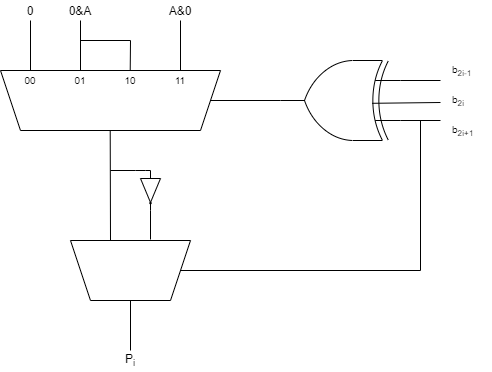

The diagram above was exported from draw.io. Its source (the exported page's mxGraphModel, read from the mxfile embedded in the PNG):
<mxGraphModel dx="1217" dy="763" grid="1" gridSize="10" guides="1" tooltips="1" connect="1" arrows="1" fold="1" page="1" pageScale="1" pageWidth="1200" pageHeight="1600" math="0" shadow="0">
  <root>
    <mxCell id="0" />
    <mxCell id="1" parent="0" />
    <mxCell id="daihIWUzgzgLqhFPkiZH-2" value="" style="shape=trapezoid;perimeter=trapezoidPerimeter;whiteSpace=wrap;html=1;fixedSize=1;rotation=-180;" vertex="1" parent="1">
      <mxGeometry x="250" y="180" width="220" height="60" as="geometry" />
    </mxCell>
    <mxCell id="daihIWUzgzgLqhFPkiZH-3" value="" style="shape=trapezoid;perimeter=trapezoidPerimeter;whiteSpace=wrap;html=1;fixedSize=1;rotation=-180;" vertex="1" parent="1">
      <mxGeometry x="320" y="350" width="120" height="60" as="geometry" />
    </mxCell>
    <mxCell id="daihIWUzgzgLqhFPkiZH-4" value="" style="endArrow=none;html=1;" edge="1" parent="1">
      <mxGeometry width="50" height="50" relative="1" as="geometry">
        <mxPoint x="280" y="180" as="sourcePoint" />
        <mxPoint x="280" y="130" as="targetPoint" />
        <Array as="points" />
      </mxGeometry>
    </mxCell>
    <mxCell id="daihIWUzgzgLqhFPkiZH-5" value="" style="endArrow=none;html=1;" edge="1" parent="1">
      <mxGeometry width="50" height="50" relative="1" as="geometry">
        <mxPoint x="330" y="180" as="sourcePoint" />
        <mxPoint x="330" y="130" as="targetPoint" />
        <Array as="points" />
      </mxGeometry>
    </mxCell>
    <mxCell id="daihIWUzgzgLqhFPkiZH-6" value="" style="endArrow=none;html=1;" edge="1" parent="1">
      <mxGeometry width="50" height="50" relative="1" as="geometry">
        <mxPoint x="379.71" y="180" as="sourcePoint" />
        <mxPoint x="380" y="150" as="targetPoint" />
        <Array as="points" />
      </mxGeometry>
    </mxCell>
    <mxCell id="daihIWUzgzgLqhFPkiZH-7" value="" style="endArrow=none;html=1;" edge="1" parent="1">
      <mxGeometry width="50" height="50" relative="1" as="geometry">
        <mxPoint x="430.00000000000006" y="180" as="sourcePoint" />
        <mxPoint x="430.00000000000006" y="130" as="targetPoint" />
        <Array as="points" />
      </mxGeometry>
    </mxCell>
    <mxCell id="daihIWUzgzgLqhFPkiZH-9" value="" style="endArrow=none;html=1;" edge="1" parent="1">
      <mxGeometry width="50" height="50" relative="1" as="geometry">
        <mxPoint x="360" y="350" as="sourcePoint" />
        <mxPoint x="359.71" y="240" as="targetPoint" />
      </mxGeometry>
    </mxCell>
    <mxCell id="daihIWUzgzgLqhFPkiZH-13" style="edgeStyle=orthogonalEdgeStyle;rounded=0;orthogonalLoop=1;jettySize=auto;html=1;exitX=1;exitY=0.5;exitDx=0;exitDy=0;endArrow=none;endFill=0;" edge="1" parent="1" source="daihIWUzgzgLqhFPkiZH-10">
      <mxGeometry relative="1" as="geometry">
        <mxPoint x="400" y="349" as="targetPoint" />
      </mxGeometry>
    </mxCell>
    <mxCell id="daihIWUzgzgLqhFPkiZH-10" value="" style="verticalLabelPosition=bottom;shadow=0;dashed=0;align=center;html=1;verticalAlign=top;shape=mxgraph.electrical.logic_gates.buffer2;negating=1;rotation=90;" vertex="1" parent="1">
      <mxGeometry x="380" y="290" width="40" height="20" as="geometry" />
    </mxCell>
    <mxCell id="daihIWUzgzgLqhFPkiZH-11" value="" style="endArrow=none;html=1;" edge="1" parent="1">
      <mxGeometry width="50" height="50" relative="1" as="geometry">
        <mxPoint x="360" y="280" as="sourcePoint" />
        <mxPoint x="400" y="280" as="targetPoint" />
        <Array as="points">
          <mxPoint x="395" y="280" />
        </Array>
      </mxGeometry>
    </mxCell>
    <mxCell id="daihIWUzgzgLqhFPkiZH-14" value="0" style="text;html=1;strokeColor=none;fillColor=none;align=center;verticalAlign=middle;whiteSpace=wrap;rounded=0;" vertex="1" parent="1">
      <mxGeometry x="260" y="110" width="40" height="20" as="geometry" />
    </mxCell>
    <mxCell id="daihIWUzgzgLqhFPkiZH-15" value="0&amp;amp;A" style="text;html=1;strokeColor=none;fillColor=none;align=center;verticalAlign=middle;whiteSpace=wrap;rounded=0;" vertex="1" parent="1">
      <mxGeometry x="310" y="110" width="40" height="20" as="geometry" />
    </mxCell>
    <mxCell id="daihIWUzgzgLqhFPkiZH-17" value="A&amp;amp;0" style="text;html=1;strokeColor=none;fillColor=none;align=center;verticalAlign=middle;whiteSpace=wrap;rounded=0;" vertex="1" parent="1">
      <mxGeometry x="410" y="110" width="40" height="20" as="geometry" />
    </mxCell>
    <mxCell id="daihIWUzgzgLqhFPkiZH-18" value="" style="endArrow=none;html=1;" edge="1" parent="1">
      <mxGeometry width="50" height="50" relative="1" as="geometry">
        <mxPoint x="330" y="150" as="sourcePoint" />
        <mxPoint x="380" y="150" as="targetPoint" />
      </mxGeometry>
    </mxCell>
    <mxCell id="daihIWUzgzgLqhFPkiZH-21" value="10" style="text;html=1;strokeColor=none;fillColor=none;align=center;verticalAlign=middle;whiteSpace=wrap;rounded=0;fontSize=10;" vertex="1" parent="1">
      <mxGeometry x="360" y="180" width="40" height="20" as="geometry" />
    </mxCell>
    <mxCell id="daihIWUzgzgLqhFPkiZH-22" value="11" style="text;html=1;strokeColor=none;fillColor=none;align=center;verticalAlign=middle;whiteSpace=wrap;rounded=0;fontSize=10;" vertex="1" parent="1">
      <mxGeometry x="410" y="180" width="40" height="20" as="geometry" />
    </mxCell>
    <mxCell id="daihIWUzgzgLqhFPkiZH-25" value="00" style="text;html=1;strokeColor=none;fillColor=none;align=center;verticalAlign=middle;whiteSpace=wrap;rounded=0;fontSize=10;" vertex="1" parent="1">
      <mxGeometry x="260" y="180" width="40" height="20" as="geometry" />
    </mxCell>
    <mxCell id="daihIWUzgzgLqhFPkiZH-26" value="01" style="text;html=1;strokeColor=none;fillColor=none;align=center;verticalAlign=middle;whiteSpace=wrap;rounded=0;fontSize=10;" vertex="1" parent="1">
      <mxGeometry x="310" y="180" width="40" height="20" as="geometry" />
    </mxCell>
    <mxCell id="daihIWUzgzgLqhFPkiZH-31" value="P&lt;sub&gt;i&lt;/sub&gt;" style="text;html=1;strokeColor=none;fillColor=none;align=center;verticalAlign=middle;whiteSpace=wrap;rounded=0;" vertex="1" parent="1">
      <mxGeometry x="360" y="460" width="40" height="20" as="geometry" />
    </mxCell>
    <mxCell id="daihIWUzgzgLqhFPkiZH-32" value="" style="endArrow=none;html=1;fontSize=10;exitX=0.5;exitY=0;exitDx=0;exitDy=0;entryX=0.5;entryY=0;entryDx=0;entryDy=0;" edge="1" parent="1" source="daihIWUzgzgLqhFPkiZH-31" target="daihIWUzgzgLqhFPkiZH-3">
      <mxGeometry width="50" height="50" relative="1" as="geometry">
        <mxPoint x="340" y="460" as="sourcePoint" />
        <mxPoint x="390" y="410" as="targetPoint" />
      </mxGeometry>
    </mxCell>
    <mxCell id="daihIWUzgzgLqhFPkiZH-34" value="" style="edgeStyle=orthogonalEdgeStyle;rounded=0;orthogonalLoop=1;jettySize=auto;html=1;endArrow=none;endFill=0;fontSize=10;" edge="1" parent="1" source="daihIWUzgzgLqhFPkiZH-33" target="daihIWUzgzgLqhFPkiZH-2">
      <mxGeometry relative="1" as="geometry" />
    </mxCell>
    <mxCell id="daihIWUzgzgLqhFPkiZH-33" value="" style="verticalLabelPosition=bottom;shadow=0;dashed=0;align=center;html=1;verticalAlign=top;shape=mxgraph.electrical.logic_gates.logic_gate;operation=xor;fontSize=10;rotation=-180;" vertex="1" parent="1">
      <mxGeometry x="530" y="170" width="120" height="80" as="geometry" />
    </mxCell>
    <mxCell id="daihIWUzgzgLqhFPkiZH-35" value="" style="endArrow=none;html=1;fontSize=10;exitX=0.237;exitY=0.465;exitDx=0;exitDy=0;exitPerimeter=0;" edge="1" parent="1" source="daihIWUzgzgLqhFPkiZH-33">
      <mxGeometry width="50" height="50" relative="1" as="geometry">
        <mxPoint x="660" y="230" as="sourcePoint" />
        <mxPoint x="690" y="212" as="targetPoint" />
      </mxGeometry>
    </mxCell>
    <mxCell id="daihIWUzgzgLqhFPkiZH-36" value="b&lt;sub&gt;2i-1&lt;/sub&gt;" style="text;html=1;strokeColor=none;fillColor=none;align=left;verticalAlign=middle;whiteSpace=wrap;rounded=0;fontSize=10;" vertex="1" parent="1">
      <mxGeometry x="700" y="170" width="40" height="20" as="geometry" />
    </mxCell>
    <mxCell id="daihIWUzgzgLqhFPkiZH-37" value="b&lt;sub&gt;2i&lt;/sub&gt;" style="text;html=1;strokeColor=none;fillColor=none;align=left;verticalAlign=middle;whiteSpace=wrap;rounded=0;fontSize=10;" vertex="1" parent="1">
      <mxGeometry x="700" y="200" width="40" height="20" as="geometry" />
    </mxCell>
    <mxCell id="daihIWUzgzgLqhFPkiZH-38" value="b&lt;sub&gt;2i+1&lt;/sub&gt;" style="text;html=1;strokeColor=none;fillColor=none;align=left;verticalAlign=middle;whiteSpace=wrap;rounded=0;fontSize=10;" vertex="1" parent="1">
      <mxGeometry x="700" y="230" width="40" height="20" as="geometry" />
    </mxCell>
    <mxCell id="daihIWUzgzgLqhFPkiZH-40" value="" style="endArrow=none;html=1;fontSize=10;exitX=0;exitY=0.25;exitDx=0;exitDy=0;exitPerimeter=0;" edge="1" parent="1" source="daihIWUzgzgLqhFPkiZH-33">
      <mxGeometry width="50" height="50" relative="1" as="geometry">
        <mxPoint x="730" y="250" as="sourcePoint" />
        <mxPoint x="690" y="230" as="targetPoint" />
      </mxGeometry>
    </mxCell>
    <mxCell id="daihIWUzgzgLqhFPkiZH-41" value="" style="endArrow=none;html=1;fontSize=10;exitX=0;exitY=0.75;exitDx=0;exitDy=0;exitPerimeter=0;" edge="1" parent="1" source="daihIWUzgzgLqhFPkiZH-33">
      <mxGeometry width="50" height="50" relative="1" as="geometry">
        <mxPoint x="660" y="240" as="sourcePoint" />
        <mxPoint x="690" y="190" as="targetPoint" />
      </mxGeometry>
    </mxCell>
    <mxCell id="daihIWUzgzgLqhFPkiZH-42" value="" style="endArrow=none;html=1;fontSize=10;" edge="1" parent="1">
      <mxGeometry width="50" height="50" relative="1" as="geometry">
        <mxPoint x="670" y="380" as="sourcePoint" />
        <mxPoint x="670" y="230" as="targetPoint" />
      </mxGeometry>
    </mxCell>
    <mxCell id="daihIWUzgzgLqhFPkiZH-43" value="" style="endArrow=none;html=1;fontSize=10;exitX=0;exitY=0.5;exitDx=0;exitDy=0;" edge="1" parent="1" source="daihIWUzgzgLqhFPkiZH-3">
      <mxGeometry width="50" height="50" relative="1" as="geometry">
        <mxPoint x="970" y="290" as="sourcePoint" />
        <mxPoint x="670" y="380" as="targetPoint" />
      </mxGeometry>
    </mxCell>
  </root>
</mxGraphModel>